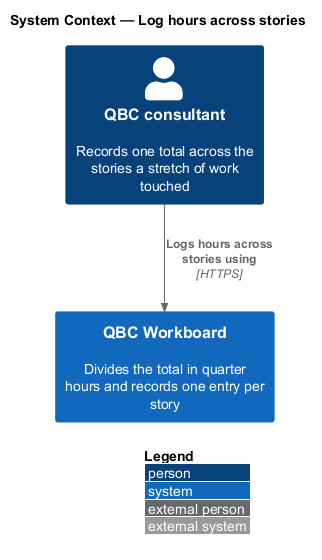

The diagram above was rendered by PlantUML. Its source (embedded in the PNG):
@startuml
!include <C4/C4_Context>
LAYOUT_WITH_LEGEND()
title System Context — Log hours across stories

Person(consultant, "QBC consultant", "Records one total across the stories a stretch of work touched")
System(workboard, "QBC Workboard", "Divides the total in quarter hours and records one entry per story")

Rel(consultant, workboard, "Logs hours across stories using", "HTTPS")
@enduml